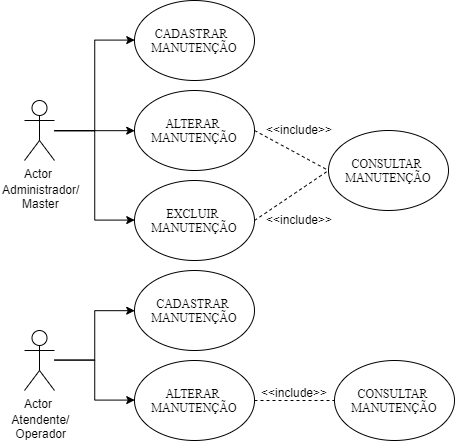

The diagram above was exported from draw.io. Its source (the exported page's mxGraphModel, read from the mxfile embedded in the PNG):
<mxGraphModel dx="1158" dy="411" grid="1" gridSize="10" guides="1" tooltips="1" connect="1" arrows="1" fold="1" page="1" pageScale="1" pageWidth="1169" pageHeight="827" math="0" shadow="0">
  <root>
    <mxCell id="0" />
    <mxCell id="1" parent="0" />
    <mxCell id="5UW5ZbT9FBOBR9tg0OMJ-15" style="edgeStyle=orthogonalEdgeStyle;rounded=0;orthogonalLoop=1;jettySize=auto;html=1;entryX=0;entryY=0.5;entryDx=0;entryDy=0;" edge="1" parent="1" source="5UW5ZbT9FBOBR9tg0OMJ-3" target="5UW5ZbT9FBOBR9tg0OMJ-5">
      <mxGeometry relative="1" as="geometry" />
    </mxCell>
    <mxCell id="5UW5ZbT9FBOBR9tg0OMJ-16" style="edgeStyle=orthogonalEdgeStyle;rounded=0;orthogonalLoop=1;jettySize=auto;html=1;entryX=0;entryY=0.5;entryDx=0;entryDy=0;" edge="1" parent="1" source="5UW5ZbT9FBOBR9tg0OMJ-3" target="5UW5ZbT9FBOBR9tg0OMJ-7">
      <mxGeometry relative="1" as="geometry" />
    </mxCell>
    <mxCell id="5UW5ZbT9FBOBR9tg0OMJ-17" style="edgeStyle=orthogonalEdgeStyle;rounded=0;orthogonalLoop=1;jettySize=auto;html=1;entryX=0;entryY=0.5;entryDx=0;entryDy=0;" edge="1" parent="1" source="5UW5ZbT9FBOBR9tg0OMJ-3" target="5UW5ZbT9FBOBR9tg0OMJ-6">
      <mxGeometry relative="1" as="geometry" />
    </mxCell>
    <mxCell id="5UW5ZbT9FBOBR9tg0OMJ-3" value="Actor" style="shape=umlActor;verticalLabelPosition=bottom;labelBackgroundColor=#ffffff;verticalAlign=top;html=1;" vertex="1" parent="1">
      <mxGeometry x="160" y="220" width="30" height="60" as="geometry" />
    </mxCell>
    <mxCell id="5UW5ZbT9FBOBR9tg0OMJ-5" value="&lt;font face=&quot;Times New Roman&quot;&gt;CADASTRAR&amp;nbsp; &lt;br&gt;MANUTENÇÃO&lt;br&gt;&lt;/font&gt;" style="ellipse;whiteSpace=wrap;html=1;" vertex="1" parent="1">
      <mxGeometry x="270" y="120" width="120" height="80" as="geometry" />
    </mxCell>
    <mxCell id="5UW5ZbT9FBOBR9tg0OMJ-6" value="&lt;font face=&quot;Times New Roman&quot;&gt;ALTERAR&amp;nbsp;&lt;br&gt;&lt;/font&gt;&lt;span style=&quot;font-family: &amp;#34;times new roman&amp;#34;&quot;&gt;MANUTENÇÃO&lt;/span&gt;" style="ellipse;whiteSpace=wrap;html=1;" vertex="1" parent="1">
      <mxGeometry x="270" y="210" width="120" height="80" as="geometry" />
    </mxCell>
    <mxCell id="5UW5ZbT9FBOBR9tg0OMJ-7" value="&lt;font face=&quot;Times New Roman&quot;&gt;EXCLUIR&amp;nbsp;&lt;br&gt;&lt;/font&gt;&lt;span style=&quot;font-family: &amp;#34;times new roman&amp;#34;&quot;&gt;MANUTENÇÃO&lt;/span&gt;&lt;font face=&quot;Times New Roman&quot;&gt;&lt;br&gt;&lt;/font&gt;" style="ellipse;whiteSpace=wrap;html=1;" vertex="1" parent="1">
      <mxGeometry x="270" y="300" width="120" height="80" as="geometry" />
    </mxCell>
    <mxCell id="5UW5ZbT9FBOBR9tg0OMJ-8" value="&lt;font face=&quot;Times New Roman&quot;&gt;CONSULTAR&amp;nbsp;&lt;br&gt;&lt;/font&gt;&lt;span style=&quot;font-family: &amp;#34;times new roman&amp;#34;&quot;&gt;MANUTENÇÃO&lt;/span&gt;&lt;font face=&quot;Times New Roman&quot;&gt;&lt;br&gt;&lt;/font&gt;" style="ellipse;whiteSpace=wrap;html=1;" vertex="1" parent="1">
      <mxGeometry x="464" y="250" width="120" height="80" as="geometry" />
    </mxCell>
    <mxCell id="5UW5ZbT9FBOBR9tg0OMJ-11" value="" style="endArrow=none;dashed=1;html=1;entryX=0;entryY=0.5;entryDx=0;entryDy=0;" edge="1" parent="1" target="5UW5ZbT9FBOBR9tg0OMJ-8">
      <mxGeometry width="50" height="50" relative="1" as="geometry">
        <mxPoint x="390" y="340" as="sourcePoint" />
        <mxPoint x="440" y="290" as="targetPoint" />
      </mxGeometry>
    </mxCell>
    <mxCell id="5UW5ZbT9FBOBR9tg0OMJ-12" value="" style="endArrow=none;dashed=1;html=1;exitX=1;exitY=0.5;exitDx=0;exitDy=0;entryX=0;entryY=0.5;entryDx=0;entryDy=0;" edge="1" parent="1" source="5UW5ZbT9FBOBR9tg0OMJ-6" target="5UW5ZbT9FBOBR9tg0OMJ-8">
      <mxGeometry width="50" height="50" relative="1" as="geometry">
        <mxPoint x="414" y="280" as="sourcePoint" />
        <mxPoint x="464" y="230" as="targetPoint" />
      </mxGeometry>
    </mxCell>
    <mxCell id="5UW5ZbT9FBOBR9tg0OMJ-13" value="&amp;lt;&amp;lt;include&amp;gt;&amp;gt;" style="text;html=1;resizable=0;points=[];autosize=1;align=left;verticalAlign=top;spacingTop=-4;" vertex="1" parent="1">
      <mxGeometry x="400" y="240" width="80" height="20" as="geometry" />
    </mxCell>
    <mxCell id="5UW5ZbT9FBOBR9tg0OMJ-14" value="&amp;lt;&amp;lt;include&amp;gt;&amp;gt;" style="text;html=1;resizable=0;points=[];autosize=1;align=left;verticalAlign=top;spacingTop=-4;" vertex="1" parent="1">
      <mxGeometry x="400" y="330" width="80" height="20" as="geometry" />
    </mxCell>
    <mxCell id="5UW5ZbT9FBOBR9tg0OMJ-18" value="Administrador/&lt;br&gt;&amp;nbsp; &amp;nbsp; &amp;nbsp; Master" style="text;html=1;resizable=0;points=[];autosize=1;align=left;verticalAlign=top;spacingTop=-4;" vertex="1" parent="1">
      <mxGeometry x="136" y="300" width="90" height="30" as="geometry" />
    </mxCell>
    <mxCell id="5UW5ZbT9FBOBR9tg0OMJ-47" style="edgeStyle=orthogonalEdgeStyle;rounded=0;orthogonalLoop=1;jettySize=auto;html=1;entryX=0;entryY=0.5;entryDx=0;entryDy=0;" edge="1" parent="1" source="5UW5ZbT9FBOBR9tg0OMJ-50" target="5UW5ZbT9FBOBR9tg0OMJ-51">
      <mxGeometry relative="1" as="geometry" />
    </mxCell>
    <mxCell id="5UW5ZbT9FBOBR9tg0OMJ-49" style="edgeStyle=orthogonalEdgeStyle;rounded=0;orthogonalLoop=1;jettySize=auto;html=1;entryX=0;entryY=0.5;entryDx=0;entryDy=0;" edge="1" parent="1" source="5UW5ZbT9FBOBR9tg0OMJ-50" target="5UW5ZbT9FBOBR9tg0OMJ-52">
      <mxGeometry relative="1" as="geometry" />
    </mxCell>
    <mxCell id="5UW5ZbT9FBOBR9tg0OMJ-50" value="Actor" style="shape=umlActor;verticalLabelPosition=bottom;labelBackgroundColor=#ffffff;verticalAlign=top;html=1;" vertex="1" parent="1">
      <mxGeometry x="160" y="450" width="30" height="60" as="geometry" />
    </mxCell>
    <mxCell id="5UW5ZbT9FBOBR9tg0OMJ-51" value="&lt;font face=&quot;Times New Roman&quot;&gt;CADASTRAR&amp;nbsp;&lt;br&gt;&lt;/font&gt;&lt;span style=&quot;font-family: &amp;#34;times new roman&amp;#34;&quot;&gt;MANUTENÇÃO&lt;/span&gt;&lt;font face=&quot;Times New Roman&quot;&gt;&lt;br&gt;&lt;/font&gt;" style="ellipse;whiteSpace=wrap;html=1;" vertex="1" parent="1">
      <mxGeometry x="270" y="390" width="120" height="80" as="geometry" />
    </mxCell>
    <mxCell id="5UW5ZbT9FBOBR9tg0OMJ-52" value="&lt;font face=&quot;Times New Roman&quot;&gt;ALTERAR&amp;nbsp;&lt;br&gt;&lt;/font&gt;&lt;span style=&quot;font-family: &amp;#34;times new roman&amp;#34;&quot;&gt;MANUTENÇÃO&lt;/span&gt;&lt;font face=&quot;Times New Roman&quot;&gt;&lt;br&gt;&lt;/font&gt;" style="ellipse;whiteSpace=wrap;html=1;" vertex="1" parent="1">
      <mxGeometry x="270" y="480" width="120" height="80" as="geometry" />
    </mxCell>
    <mxCell id="5UW5ZbT9FBOBR9tg0OMJ-54" value="&lt;font face=&quot;Times New Roman&quot;&gt;CONSULTAR&amp;nbsp;&lt;br&gt;&lt;/font&gt;&lt;span style=&quot;font-family: &amp;#34;times new roman&amp;#34;&quot;&gt;MANUTENÇÃO&lt;/span&gt;&lt;font face=&quot;Times New Roman&quot;&gt;&lt;br&gt;&lt;/font&gt;" style="ellipse;whiteSpace=wrap;html=1;" vertex="1" parent="1">
      <mxGeometry x="470" y="480" width="120" height="80" as="geometry" />
    </mxCell>
    <mxCell id="5UW5ZbT9FBOBR9tg0OMJ-56" value="" style="endArrow=none;dashed=1;html=1;exitX=1;exitY=0.5;exitDx=0;exitDy=0;entryX=0;entryY=0.5;entryDx=0;entryDy=0;" edge="1" parent="1" source="5UW5ZbT9FBOBR9tg0OMJ-52" target="5UW5ZbT9FBOBR9tg0OMJ-54">
      <mxGeometry width="50" height="50" relative="1" as="geometry">
        <mxPoint x="414" y="550" as="sourcePoint" />
        <mxPoint x="464" y="500" as="targetPoint" />
      </mxGeometry>
    </mxCell>
    <mxCell id="5UW5ZbT9FBOBR9tg0OMJ-57" value="&amp;lt;&amp;lt;include&amp;gt;&amp;gt;" style="text;html=1;resizable=0;points=[];autosize=1;align=left;verticalAlign=top;spacingTop=-4;" vertex="1" parent="1">
      <mxGeometry x="395" y="503" width="80" height="20" as="geometry" />
    </mxCell>
    <mxCell id="5UW5ZbT9FBOBR9tg0OMJ-59" value="&amp;nbsp; &amp;nbsp;Atendente/&lt;br&gt;&amp;nbsp; &amp;nbsp; Operador" style="text;html=1;resizable=0;points=[];autosize=1;align=left;verticalAlign=top;spacingTop=-4;" vertex="1" parent="1">
      <mxGeometry x="136" y="530" width="80" height="30" as="geometry" />
    </mxCell>
  </root>
</mxGraphModel>